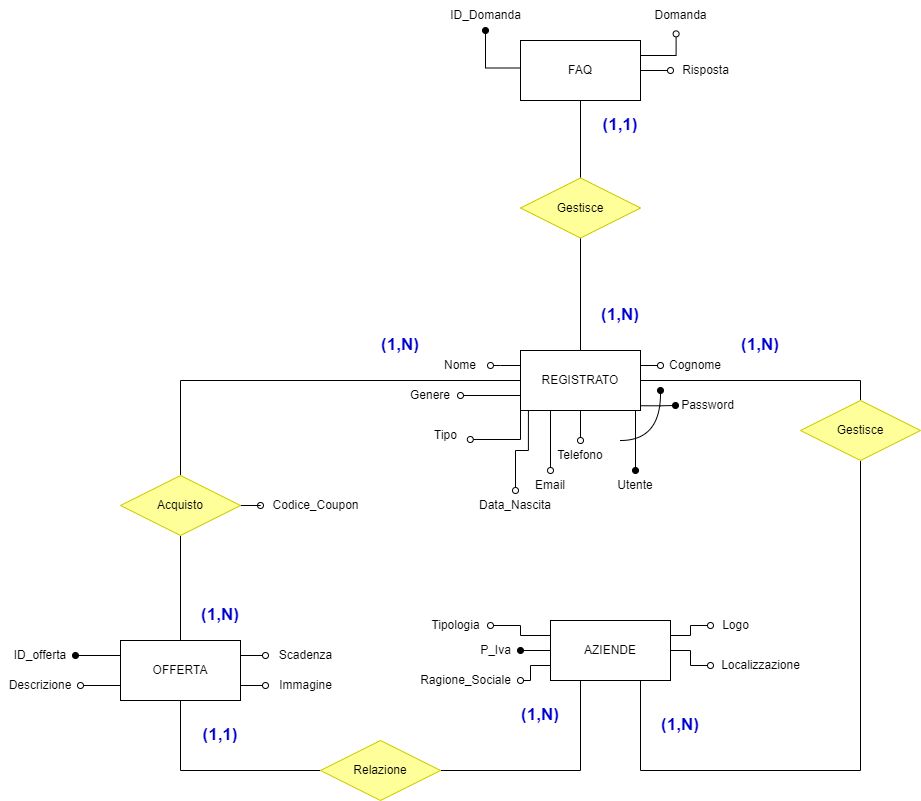

The diagram above was exported from draw.io. Its source (the exported page's mxGraphModel, read from the mxfile embedded in the PNG):
<mxGraphModel dx="1036" dy="614" grid="1" gridSize="10" guides="1" tooltips="1" connect="1" arrows="1" fold="1" page="1" pageScale="1" pageWidth="827" pageHeight="1169" math="0" shadow="0">
  <root>
    <mxCell id="0" />
    <mxCell id="1" parent="0" />
    <mxCell id="mVMu06mb6OfRne1CRR8H-1" value="" style="edgeStyle=orthogonalEdgeStyle;rounded=0;orthogonalLoop=1;jettySize=auto;html=1;endArrow=oval;endFill=1;exitX=0.986;exitY=0.921;exitDx=0;exitDy=0;exitPerimeter=0;" parent="1" source="mVMu06mb6OfRne1CRR8H-7" target="mVMu06mb6OfRne1CRR8H-18" edge="1">
      <mxGeometry relative="1" as="geometry" />
    </mxCell>
    <mxCell id="mVMu06mb6OfRne1CRR8H-2" value="" style="edgeStyle=orthogonalEdgeStyle;rounded=0;orthogonalLoop=1;jettySize=auto;html=1;endArrow=oval;endFill=0;exitX=0.066;exitY=1.003;exitDx=0;exitDy=0;exitPerimeter=0;" parent="1" source="mVMu06mb6OfRne1CRR8H-7" target="mVMu06mb6OfRne1CRR8H-14" edge="1">
      <mxGeometry relative="1" as="geometry" />
    </mxCell>
    <mxCell id="mVMu06mb6OfRne1CRR8H-3" value="" style="edgeStyle=orthogonalEdgeStyle;rounded=0;orthogonalLoop=1;jettySize=auto;html=1;endArrow=oval;endFill=0;exitX=0;exitY=0.75;exitDx=0;exitDy=0;" parent="1" source="mVMu06mb6OfRne1CRR8H-7" target="mVMu06mb6OfRne1CRR8H-13" edge="1">
      <mxGeometry relative="1" as="geometry" />
    </mxCell>
    <mxCell id="mVMu06mb6OfRne1CRR8H-4" style="edgeStyle=orthogonalEdgeStyle;rounded=0;orthogonalLoop=1;jettySize=auto;html=1;exitX=0;exitY=0.25;exitDx=0;exitDy=0;entryX=1;entryY=0.5;entryDx=0;entryDy=0;endArrow=oval;endFill=0;" parent="1" source="mVMu06mb6OfRne1CRR8H-7" target="mVMu06mb6OfRne1CRR8H-11" edge="1">
      <mxGeometry relative="1" as="geometry">
        <Array as="points">
          <mxPoint x="770" y="395" />
          <mxPoint x="770" y="395" />
        </Array>
      </mxGeometry>
    </mxCell>
    <mxCell id="mVMu06mb6OfRne1CRR8H-5" style="edgeStyle=orthogonalEdgeStyle;rounded=0;orthogonalLoop=1;jettySize=auto;html=1;exitX=1;exitY=0.25;exitDx=0;exitDy=0;entryX=0;entryY=0.5;entryDx=0;entryDy=0;endArrow=oval;endFill=0;" parent="1" source="mVMu06mb6OfRne1CRR8H-7" target="mVMu06mb6OfRne1CRR8H-12" edge="1">
      <mxGeometry relative="1" as="geometry" />
    </mxCell>
    <mxCell id="hQMmdiXdaDk8WaNN09rb-17" style="edgeStyle=orthogonalEdgeStyle;rounded=0;orthogonalLoop=1;jettySize=auto;html=1;exitX=0;exitY=1;exitDx=0;exitDy=0;entryX=0.996;entryY=0.633;entryDx=0;entryDy=0;entryPerimeter=0;endArrow=oval;endFill=0;" parent="1" source="mVMu06mb6OfRne1CRR8H-7" target="hQMmdiXdaDk8WaNN09rb-16" edge="1">
      <mxGeometry relative="1" as="geometry" />
    </mxCell>
    <mxCell id="hQMmdiXdaDk8WaNN09rb-18" style="edgeStyle=orthogonalEdgeStyle;rounded=0;orthogonalLoop=1;jettySize=auto;html=1;exitX=1;exitY=0.5;exitDx=0;exitDy=0;entryX=0.5;entryY=0;entryDx=0;entryDy=0;endArrow=none;endFill=0;" parent="1" source="mVMu06mb6OfRne1CRR8H-7" target="Q1SuPxFalN9l4LGRf5nt-1" edge="1">
      <mxGeometry relative="1" as="geometry" />
    </mxCell>
    <mxCell id="mVMu06mb6OfRne1CRR8H-7" value="REGISTRATO" style="rounded=0;whiteSpace=wrap;html=1;" parent="1" vertex="1">
      <mxGeometry x="790" y="380" width="120" height="60" as="geometry" />
    </mxCell>
    <mxCell id="mVMu06mb6OfRne1CRR8H-8" value="" style="endArrow=none;html=1;rounded=0;strokeWidth=1;endFill=0;startArrow=oval;startFill=1;exitX=0.5;exitY=0;exitDx=0;exitDy=0;" parent="1" source="mVMu06mb6OfRne1CRR8H-9" edge="1">
      <mxGeometry width="50" height="50" relative="1" as="geometry">
        <mxPoint x="735" y="540" as="sourcePoint" />
        <mxPoint x="905" y="440" as="targetPoint" />
      </mxGeometry>
    </mxCell>
    <mxCell id="mVMu06mb6OfRne1CRR8H-9" value="Utente" style="text;html=1;strokeColor=none;fillColor=none;align=center;verticalAlign=middle;whiteSpace=wrap;rounded=0;" parent="1" vertex="1">
      <mxGeometry x="880" y="500" width="50" height="30" as="geometry" />
    </mxCell>
    <mxCell id="mVMu06mb6OfRne1CRR8H-10" value="" style="endArrow=none;html=1;rounded=0;startArrow=oval;startFill=0;exitX=0.5;exitY=0;exitDx=0;exitDy=0;" parent="1" source="mVMu06mb6OfRne1CRR8H-17" target="mVMu06mb6OfRne1CRR8H-7" edge="1">
      <mxGeometry width="50" height="50" relative="1" as="geometry">
        <mxPoint x="820" y="470" as="sourcePoint" />
        <mxPoint x="735" y="490" as="targetPoint" />
      </mxGeometry>
    </mxCell>
    <mxCell id="mVMu06mb6OfRne1CRR8H-11" value="Nome" style="text;html=1;strokeColor=none;fillColor=none;align=center;verticalAlign=middle;whiteSpace=wrap;rounded=0;" parent="1" vertex="1">
      <mxGeometry x="700" y="380" width="60" height="30" as="geometry" />
    </mxCell>
    <mxCell id="mVMu06mb6OfRne1CRR8H-12" value="Cognome" style="text;html=1;strokeColor=none;fillColor=none;align=center;verticalAlign=middle;whiteSpace=wrap;rounded=0;" parent="1" vertex="1">
      <mxGeometry x="930" y="380" width="70" height="30" as="geometry" />
    </mxCell>
    <mxCell id="mVMu06mb6OfRne1CRR8H-13" value="Genere" style="text;html=1;strokeColor=none;fillColor=none;align=center;verticalAlign=middle;whiteSpace=wrap;rounded=0;" parent="1" vertex="1">
      <mxGeometry x="670" y="410" width="60" height="30" as="geometry" />
    </mxCell>
    <mxCell id="mVMu06mb6OfRne1CRR8H-14" value="Data_Nascita" style="text;html=1;strokeColor=none;fillColor=none;align=center;verticalAlign=middle;whiteSpace=wrap;rounded=0;" parent="1" vertex="1">
      <mxGeometry x="740" y="520" width="90" height="30" as="geometry" />
    </mxCell>
    <mxCell id="mVMu06mb6OfRne1CRR8H-15" style="edgeStyle=orthogonalEdgeStyle;rounded=0;orthogonalLoop=1;jettySize=auto;html=1;exitX=0.5;exitY=0;exitDx=0;exitDy=0;entryX=0.25;entryY=1;entryDx=0;entryDy=0;endArrow=none;endFill=0;startArrow=oval;startFill=0;" parent="1" source="mVMu06mb6OfRne1CRR8H-16" target="mVMu06mb6OfRne1CRR8H-7" edge="1">
      <mxGeometry relative="1" as="geometry" />
    </mxCell>
    <mxCell id="mVMu06mb6OfRne1CRR8H-16" value="Email" style="text;html=1;strokeColor=none;fillColor=none;align=center;verticalAlign=middle;whiteSpace=wrap;rounded=0;" parent="1" vertex="1">
      <mxGeometry x="790" y="500" width="60" height="30" as="geometry" />
    </mxCell>
    <mxCell id="mVMu06mb6OfRne1CRR8H-17" value="Telefono" style="text;html=1;strokeColor=none;fillColor=none;align=center;verticalAlign=middle;whiteSpace=wrap;rounded=0;" parent="1" vertex="1">
      <mxGeometry x="820" y="470" width="60" height="30" as="geometry" />
    </mxCell>
    <mxCell id="mVMu06mb6OfRne1CRR8H-18" value="Password" style="text;html=1;strokeColor=none;fillColor=none;align=center;verticalAlign=middle;whiteSpace=wrap;rounded=0;" parent="1" vertex="1">
      <mxGeometry x="945" y="420" width="65" height="30" as="geometry" />
    </mxCell>
    <mxCell id="mVMu06mb6OfRne1CRR8H-19" value="" style="endArrow=oval;html=1;endFill=1;curved=1;" parent="1" edge="1">
      <mxGeometry width="50" height="50" relative="1" as="geometry">
        <mxPoint x="890" y="470" as="sourcePoint" />
        <mxPoint x="930" y="420" as="targetPoint" />
        <Array as="points">
          <mxPoint x="930" y="470" />
        </Array>
      </mxGeometry>
    </mxCell>
    <mxCell id="Nnh7kkXwDQCGm7xRUwQu-1" value="" style="edgeStyle=orthogonalEdgeStyle;rounded=0;orthogonalLoop=1;jettySize=auto;html=1;endArrow=oval;endFill=1;exitX=0;exitY=0.25;exitDx=0;exitDy=0;" parent="1" source="Nnh7kkXwDQCGm7xRUwQu-5" target="Nnh7kkXwDQCGm7xRUwQu-8" edge="1">
      <mxGeometry relative="1" as="geometry" />
    </mxCell>
    <mxCell id="Nnh7kkXwDQCGm7xRUwQu-2" style="edgeStyle=orthogonalEdgeStyle;rounded=0;orthogonalLoop=1;jettySize=auto;html=1;exitX=0;exitY=0.75;exitDx=0;exitDy=0;entryX=1;entryY=0.5;entryDx=0;entryDy=0;endArrow=oval;endFill=0;" parent="1" source="Nnh7kkXwDQCGm7xRUwQu-5" target="Nnh7kkXwDQCGm7xRUwQu-7" edge="1">
      <mxGeometry relative="1" as="geometry" />
    </mxCell>
    <mxCell id="Nnh7kkXwDQCGm7xRUwQu-4" style="edgeStyle=orthogonalEdgeStyle;rounded=0;orthogonalLoop=1;jettySize=auto;html=1;exitX=1;exitY=0.25;exitDx=0;exitDy=0;endArrow=oval;endFill=0;" parent="1" source="Nnh7kkXwDQCGm7xRUwQu-5" target="Nnh7kkXwDQCGm7xRUwQu-9" edge="1">
      <mxGeometry relative="1" as="geometry" />
    </mxCell>
    <mxCell id="Ag1xNV9yWJqqGALkCEDj-2" style="edgeStyle=orthogonalEdgeStyle;rounded=0;orthogonalLoop=1;jettySize=auto;html=1;exitX=0.5;exitY=1;exitDx=0;exitDy=0;entryX=0;entryY=0.5;entryDx=0;entryDy=0;endArrow=none;endFill=0;" parent="1" source="Nnh7kkXwDQCGm7xRUwQu-5" target="Ag1xNV9yWJqqGALkCEDj-1" edge="1">
      <mxGeometry relative="1" as="geometry" />
    </mxCell>
    <mxCell id="j3to2VJ58cgADnvgmKCc-2" style="edgeStyle=orthogonalEdgeStyle;rounded=0;orthogonalLoop=1;jettySize=auto;html=1;exitX=1;exitY=0.75;exitDx=0;exitDy=0;endArrow=oval;endFill=0;" edge="1" parent="1" source="Nnh7kkXwDQCGm7xRUwQu-5" target="j3to2VJ58cgADnvgmKCc-1">
      <mxGeometry relative="1" as="geometry">
        <Array as="points">
          <mxPoint x="550" y="715" />
          <mxPoint x="550" y="715" />
        </Array>
      </mxGeometry>
    </mxCell>
    <mxCell id="Nnh7kkXwDQCGm7xRUwQu-5" value="OFFERTA" style="rounded=0;whiteSpace=wrap;html=1;" parent="1" vertex="1">
      <mxGeometry x="390" y="670" width="120" height="60" as="geometry" />
    </mxCell>
    <mxCell id="Nnh7kkXwDQCGm7xRUwQu-7" value="Descrizione" style="text;html=1;strokeColor=none;fillColor=none;align=center;verticalAlign=middle;whiteSpace=wrap;rounded=0;" parent="1" vertex="1">
      <mxGeometry x="270" y="700" width="80" height="30" as="geometry" />
    </mxCell>
    <mxCell id="Nnh7kkXwDQCGm7xRUwQu-8" value="ID_offerta" style="text;html=1;strokeColor=none;fillColor=none;align=center;verticalAlign=middle;whiteSpace=wrap;rounded=0;" parent="1" vertex="1">
      <mxGeometry x="275" y="670" width="70" height="30" as="geometry" />
    </mxCell>
    <mxCell id="Nnh7kkXwDQCGm7xRUwQu-9" value="Scadenza" style="text;html=1;align=center;verticalAlign=middle;resizable=0;points=[];autosize=1;strokeColor=none;fillColor=none;" parent="1" vertex="1">
      <mxGeometry x="535" y="670" width="80" height="30" as="geometry" />
    </mxCell>
    <mxCell id="pOfr8b8XG5YclX9y-ggj-1" style="edgeStyle=orthogonalEdgeStyle;rounded=0;orthogonalLoop=1;jettySize=auto;html=1;exitX=0.5;exitY=1;exitDx=0;exitDy=0;entryX=0.5;entryY=0;entryDx=0;entryDy=0;endArrow=none;endFill=0;" parent="1" source="pOfr8b8XG5YclX9y-ggj-2" target="Nnh7kkXwDQCGm7xRUwQu-5" edge="1">
      <mxGeometry relative="1" as="geometry">
        <Array as="points" />
        <mxPoint x="450" y="644.5" as="targetPoint" />
      </mxGeometry>
    </mxCell>
    <mxCell id="pOfr8b8XG5YclX9y-ggj-3" style="edgeStyle=orthogonalEdgeStyle;rounded=0;orthogonalLoop=1;jettySize=auto;html=1;exitX=0.5;exitY=0;exitDx=0;exitDy=0;entryX=0;entryY=0.5;entryDx=0;entryDy=0;endArrow=none;endFill=0;" parent="1" source="pOfr8b8XG5YclX9y-ggj-2" target="mVMu06mb6OfRne1CRR8H-7" edge="1">
      <mxGeometry relative="1" as="geometry">
        <mxPoint x="450" y="540" as="targetPoint" />
      </mxGeometry>
    </mxCell>
    <mxCell id="0yaqgSIewQ0UyF9ecubl-2" style="edgeStyle=orthogonalEdgeStyle;rounded=0;orthogonalLoop=1;jettySize=auto;html=1;exitX=1;exitY=0.5;exitDx=0;exitDy=0;endArrow=oval;endFill=0;" parent="1" source="pOfr8b8XG5YclX9y-ggj-2" target="0yaqgSIewQ0UyF9ecubl-1" edge="1">
      <mxGeometry relative="1" as="geometry" />
    </mxCell>
    <mxCell id="pOfr8b8XG5YclX9y-ggj-2" value="Acquisto" style="shape=rhombus;perimeter=rhombusPerimeter;whiteSpace=wrap;html=1;align=center;strokeColor=#CCCC00;fillColor=#FFFF99;" parent="1" vertex="1">
      <mxGeometry x="390" y="505" width="120" height="60" as="geometry" />
    </mxCell>
    <mxCell id="0yaqgSIewQ0UyF9ecubl-1" value="Codice_Coupon" style="text;html=1;align=center;verticalAlign=middle;resizable=0;points=[];autosize=1;strokeColor=none;fillColor=none;" parent="1" vertex="1">
      <mxGeometry x="530" y="520" width="110" height="30" as="geometry" />
    </mxCell>
    <mxCell id="CYOenZFnGaWbQ6OIS_7t-1" style="edgeStyle=orthogonalEdgeStyle;rounded=0;orthogonalLoop=1;jettySize=auto;html=1;exitX=0;exitY=0.5;exitDx=0;exitDy=0;endArrow=oval;endFill=1;" parent="1" source="CYOenZFnGaWbQ6OIS_7t-6" target="CYOenZFnGaWbQ6OIS_7t-8" edge="1">
      <mxGeometry relative="1" as="geometry" />
    </mxCell>
    <mxCell id="CYOenZFnGaWbQ6OIS_7t-3" style="edgeStyle=orthogonalEdgeStyle;rounded=0;orthogonalLoop=1;jettySize=auto;html=1;exitX=0;exitY=0.25;exitDx=0;exitDy=0;endArrow=oval;endFill=0;" parent="1" source="CYOenZFnGaWbQ6OIS_7t-6" target="CYOenZFnGaWbQ6OIS_7t-9" edge="1">
      <mxGeometry relative="1" as="geometry" />
    </mxCell>
    <mxCell id="CYOenZFnGaWbQ6OIS_7t-4" style="edgeStyle=orthogonalEdgeStyle;rounded=0;orthogonalLoop=1;jettySize=auto;html=1;exitX=1;exitY=0.25;exitDx=0;exitDy=0;endArrow=oval;endFill=0;" parent="1" source="CYOenZFnGaWbQ6OIS_7t-6" target="CYOenZFnGaWbQ6OIS_7t-10" edge="1">
      <mxGeometry relative="1" as="geometry" />
    </mxCell>
    <mxCell id="CYOenZFnGaWbQ6OIS_7t-5" style="edgeStyle=orthogonalEdgeStyle;rounded=0;orthogonalLoop=1;jettySize=auto;html=1;exitX=1;exitY=0.5;exitDx=0;exitDy=0;endArrow=oval;endFill=0;" parent="1" source="CYOenZFnGaWbQ6OIS_7t-6" target="CYOenZFnGaWbQ6OIS_7t-11" edge="1">
      <mxGeometry relative="1" as="geometry" />
    </mxCell>
    <mxCell id="hQMmdiXdaDk8WaNN09rb-20" style="edgeStyle=orthogonalEdgeStyle;rounded=0;orthogonalLoop=1;jettySize=auto;html=1;exitX=0;exitY=0.75;exitDx=0;exitDy=0;endArrow=oval;endFill=0;" parent="1" source="CYOenZFnGaWbQ6OIS_7t-6" target="CYOenZFnGaWbQ6OIS_7t-7" edge="1">
      <mxGeometry relative="1" as="geometry" />
    </mxCell>
    <mxCell id="CYOenZFnGaWbQ6OIS_7t-6" value="AZIENDE" style="rounded=0;whiteSpace=wrap;html=1;" parent="1" vertex="1">
      <mxGeometry x="820" y="650" width="120" height="60" as="geometry" />
    </mxCell>
    <mxCell id="CYOenZFnGaWbQ6OIS_7t-7" value="Ragione_Sociale" style="text;html=1;align=center;verticalAlign=middle;resizable=0;points=[];autosize=1;strokeColor=none;fillColor=none;" parent="1" vertex="1">
      <mxGeometry x="680" y="695" width="110" height="30" as="geometry" />
    </mxCell>
    <mxCell id="CYOenZFnGaWbQ6OIS_7t-8" value="P_Iva" style="text;html=1;align=center;verticalAlign=middle;resizable=0;points=[];autosize=1;strokeColor=none;fillColor=none;" parent="1" vertex="1">
      <mxGeometry x="740" y="665" width="50" height="30" as="geometry" />
    </mxCell>
    <mxCell id="CYOenZFnGaWbQ6OIS_7t-9" value="Tipologia" style="text;html=1;align=center;verticalAlign=middle;resizable=0;points=[];autosize=1;strokeColor=none;fillColor=none;" parent="1" vertex="1">
      <mxGeometry x="690" y="640" width="70" height="30" as="geometry" />
    </mxCell>
    <mxCell id="CYOenZFnGaWbQ6OIS_7t-10" value="Logo" style="text;html=1;align=center;verticalAlign=middle;resizable=0;points=[];autosize=1;strokeColor=none;fillColor=none;" parent="1" vertex="1">
      <mxGeometry x="980" y="640" width="50" height="30" as="geometry" />
    </mxCell>
    <mxCell id="CYOenZFnGaWbQ6OIS_7t-11" value="Localizzazione" style="text;html=1;align=center;verticalAlign=middle;resizable=0;points=[];autosize=1;strokeColor=none;fillColor=none;" parent="1" vertex="1">
      <mxGeometry x="980" y="680" width="100" height="30" as="geometry" />
    </mxCell>
    <mxCell id="Ag1xNV9yWJqqGALkCEDj-3" style="edgeStyle=orthogonalEdgeStyle;rounded=0;orthogonalLoop=1;jettySize=auto;html=1;exitX=1;exitY=0.5;exitDx=0;exitDy=0;endArrow=none;endFill=0;" parent="1" source="Ag1xNV9yWJqqGALkCEDj-1" edge="1">
      <mxGeometry relative="1" as="geometry">
        <mxPoint x="850" y="710" as="targetPoint" />
        <Array as="points">
          <mxPoint x="850" y="800" />
          <mxPoint x="850" y="710" />
        </Array>
      </mxGeometry>
    </mxCell>
    <mxCell id="Ag1xNV9yWJqqGALkCEDj-1" value="Relazione" style="shape=rhombus;perimeter=rhombusPerimeter;whiteSpace=wrap;html=1;align=center;strokeColor=#CCCC00;fillColor=#FFFF99;" parent="1" vertex="1">
      <mxGeometry x="590" y="770" width="120" height="60" as="geometry" />
    </mxCell>
    <mxCell id="Q1SuPxFalN9l4LGRf5nt-4" style="edgeStyle=orthogonalEdgeStyle;rounded=0;orthogonalLoop=1;jettySize=auto;html=1;exitX=0.5;exitY=1;exitDx=0;exitDy=0;entryX=0.75;entryY=1;entryDx=0;entryDy=0;endArrow=none;endFill=0;" parent="1" source="Q1SuPxFalN9l4LGRf5nt-1" target="CYOenZFnGaWbQ6OIS_7t-6" edge="1">
      <mxGeometry relative="1" as="geometry">
        <Array as="points">
          <mxPoint x="1130" y="800" />
          <mxPoint x="910" y="800" />
        </Array>
      </mxGeometry>
    </mxCell>
    <mxCell id="Q1SuPxFalN9l4LGRf5nt-1" value="Gestisce" style="shape=rhombus;perimeter=rhombusPerimeter;whiteSpace=wrap;html=1;align=center;strokeColor=#CCCC00;fillColor=#FFFF99;" parent="1" vertex="1">
      <mxGeometry x="1070" y="430" width="120" height="60" as="geometry" />
    </mxCell>
    <mxCell id="hQMmdiXdaDk8WaNN09rb-13" style="edgeStyle=orthogonalEdgeStyle;rounded=0;orthogonalLoop=1;jettySize=auto;html=1;exitX=0;exitY=0.25;exitDx=0;exitDy=0;endArrow=oval;endFill=1;" parent="1" source="hQMmdiXdaDk8WaNN09rb-1" target="hQMmdiXdaDk8WaNN09rb-12" edge="1">
      <mxGeometry relative="1" as="geometry">
        <Array as="points">
          <mxPoint x="790" y="97.5" />
          <mxPoint x="755" y="97.5" />
        </Array>
      </mxGeometry>
    </mxCell>
    <mxCell id="hQMmdiXdaDk8WaNN09rb-14" style="edgeStyle=orthogonalEdgeStyle;rounded=0;orthogonalLoop=1;jettySize=auto;html=1;exitX=1;exitY=0.25;exitDx=0;exitDy=0;entryX=0.445;entryY=1.113;entryDx=0;entryDy=0;entryPerimeter=0;endArrow=oval;endFill=0;" parent="1" source="hQMmdiXdaDk8WaNN09rb-1" target="hQMmdiXdaDk8WaNN09rb-10" edge="1">
      <mxGeometry relative="1" as="geometry" />
    </mxCell>
    <mxCell id="hQMmdiXdaDk8WaNN09rb-15" style="edgeStyle=orthogonalEdgeStyle;rounded=0;orthogonalLoop=1;jettySize=auto;html=1;exitX=1;exitY=0.5;exitDx=0;exitDy=0;endArrow=oval;endFill=0;" parent="1" source="hQMmdiXdaDk8WaNN09rb-1" target="hQMmdiXdaDk8WaNN09rb-11" edge="1">
      <mxGeometry relative="1" as="geometry" />
    </mxCell>
    <mxCell id="hQMmdiXdaDk8WaNN09rb-1" value="FAQ" style="whiteSpace=wrap;html=1;" parent="1" vertex="1">
      <mxGeometry x="790" y="70" width="120" height="60" as="geometry" />
    </mxCell>
    <mxCell id="hQMmdiXdaDk8WaNN09rb-4" style="edgeStyle=orthogonalEdgeStyle;rounded=0;orthogonalLoop=1;jettySize=auto;html=1;exitX=0.5;exitY=0;exitDx=0;exitDy=0;entryX=0.5;entryY=1;entryDx=0;entryDy=0;endArrow=none;endFill=0;" parent="1" source="hQMmdiXdaDk8WaNN09rb-3" target="hQMmdiXdaDk8WaNN09rb-1" edge="1">
      <mxGeometry relative="1" as="geometry" />
    </mxCell>
    <mxCell id="hQMmdiXdaDk8WaNN09rb-21" style="edgeStyle=orthogonalEdgeStyle;rounded=0;orthogonalLoop=1;jettySize=auto;html=1;exitX=0.5;exitY=1;exitDx=0;exitDy=0;entryX=0.5;entryY=0;entryDx=0;entryDy=0;endArrow=none;endFill=0;" parent="1" source="hQMmdiXdaDk8WaNN09rb-3" target="mVMu06mb6OfRne1CRR8H-7" edge="1">
      <mxGeometry relative="1" as="geometry">
        <Array as="points">
          <mxPoint x="850" y="268" />
        </Array>
      </mxGeometry>
    </mxCell>
    <mxCell id="hQMmdiXdaDk8WaNN09rb-3" value="Gestisce" style="shape=rhombus;perimeter=rhombusPerimeter;whiteSpace=wrap;html=1;align=center;strokeColor=#CCCC00;fillColor=#FFFF99;" parent="1" vertex="1">
      <mxGeometry x="790" y="207.5" width="120" height="60" as="geometry" />
    </mxCell>
    <mxCell id="hQMmdiXdaDk8WaNN09rb-10" value="Domanda" style="text;html=1;align=center;verticalAlign=middle;resizable=0;points=[];autosize=1;strokeColor=none;fillColor=none;" parent="1" vertex="1">
      <mxGeometry x="910" y="30" width="80" height="30" as="geometry" />
    </mxCell>
    <mxCell id="hQMmdiXdaDk8WaNN09rb-11" value="Risposta" style="text;html=1;align=center;verticalAlign=middle;resizable=0;points=[];autosize=1;strokeColor=none;fillColor=none;" parent="1" vertex="1">
      <mxGeometry x="940" y="85" width="70" height="30" as="geometry" />
    </mxCell>
    <mxCell id="hQMmdiXdaDk8WaNN09rb-12" value="ID_Domanda" style="text;html=1;align=center;verticalAlign=middle;resizable=0;points=[];autosize=1;strokeColor=none;fillColor=none;" parent="1" vertex="1">
      <mxGeometry x="710" y="30" width="90" height="30" as="geometry" />
    </mxCell>
    <mxCell id="hQMmdiXdaDk8WaNN09rb-16" value="Tipo&lt;br&gt;" style="text;html=1;align=center;verticalAlign=middle;resizable=0;points=[];autosize=1;strokeColor=none;fillColor=none;" parent="1" vertex="1">
      <mxGeometry x="690" y="450" width="50" height="30" as="geometry" />
    </mxCell>
    <mxCell id="GtR7VX1mtjdYczV82oHP-1" value="(1,N)" style="text;html=1;strokeColor=none;fillColor=none;align=center;verticalAlign=middle;whiteSpace=wrap;rounded=0;fontColor=#0000CC;fontSize=17;fontStyle=1" parent="1" vertex="1">
      <mxGeometry x="460" y="630" width="60" height="30" as="geometry" />
    </mxCell>
    <mxCell id="GtR7VX1mtjdYczV82oHP-2" value="(1,N)" style="text;html=1;strokeColor=none;fillColor=none;align=center;verticalAlign=middle;whiteSpace=wrap;rounded=0;fontColor=#0000CC;fontSize=17;fontStyle=1" parent="1" vertex="1">
      <mxGeometry x="640" y="360" width="60" height="30" as="geometry" />
    </mxCell>
    <mxCell id="GtR7VX1mtjdYczV82oHP-3" value="(1,N)" style="text;html=1;strokeColor=none;fillColor=none;align=center;verticalAlign=middle;whiteSpace=wrap;rounded=0;fontColor=#0000CC;fontSize=17;fontStyle=1" parent="1" vertex="1">
      <mxGeometry x="1000" y="360" width="60" height="30" as="geometry" />
    </mxCell>
    <mxCell id="GtR7VX1mtjdYczV82oHP-4" value="(1,N)" style="text;html=1;strokeColor=none;fillColor=none;align=center;verticalAlign=middle;whiteSpace=wrap;rounded=0;fontColor=#0000CC;fontSize=17;fontStyle=1" parent="1" vertex="1">
      <mxGeometry x="920" y="740" width="60" height="30" as="geometry" />
    </mxCell>
    <mxCell id="GtR7VX1mtjdYczV82oHP-5" value="(1,N)" style="text;html=1;strokeColor=none;fillColor=none;align=center;verticalAlign=middle;whiteSpace=wrap;rounded=0;fontColor=#0000CC;fontSize=17;fontStyle=1" parent="1" vertex="1">
      <mxGeometry x="780" y="730" width="60" height="30" as="geometry" />
    </mxCell>
    <mxCell id="GtR7VX1mtjdYczV82oHP-6" value="(1,1)" style="text;html=1;strokeColor=none;fillColor=none;align=center;verticalAlign=middle;whiteSpace=wrap;rounded=0;fontColor=#0000CC;fontSize=17;fontStyle=1" parent="1" vertex="1">
      <mxGeometry x="460" y="750" width="60" height="30" as="geometry" />
    </mxCell>
    <mxCell id="GtR7VX1mtjdYczV82oHP-7" value="(1,N)" style="text;html=1;strokeColor=none;fillColor=none;align=center;verticalAlign=middle;whiteSpace=wrap;rounded=0;fontColor=#0000CC;fontSize=17;fontStyle=1" parent="1" vertex="1">
      <mxGeometry x="860" y="330" width="60" height="30" as="geometry" />
    </mxCell>
    <mxCell id="GtR7VX1mtjdYczV82oHP-8" value="(1,1)" style="text;html=1;strokeColor=none;fillColor=none;align=center;verticalAlign=middle;whiteSpace=wrap;rounded=0;fontColor=#0000CC;fontSize=17;fontStyle=1" parent="1" vertex="1">
      <mxGeometry x="860" y="140" width="60" height="30" as="geometry" />
    </mxCell>
    <mxCell id="j3to2VJ58cgADnvgmKCc-1" value="Immagine" style="text;html=1;align=center;verticalAlign=middle;resizable=0;points=[];autosize=1;strokeColor=none;fillColor=none;" vertex="1" parent="1">
      <mxGeometry x="535" y="700" width="80" height="30" as="geometry" />
    </mxCell>
  </root>
</mxGraphModel>